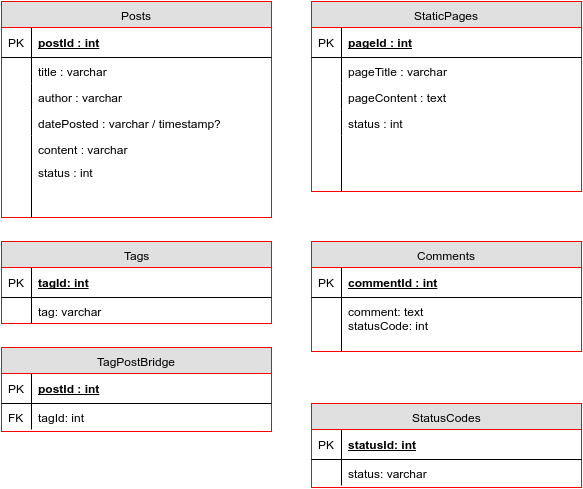

The diagram above was exported from draw.io. Its source (the exported page's mxGraphModel, read from the mxfile embedded in the PNG):
<mxGraphModel dx="1051" dy="424" grid="1" gridSize="10" guides="1" tooltips="1" connect="1" arrows="1" fold="1" page="1" pageScale="1" pageWidth="850" pageHeight="1100" background="#ffffff" math="0" shadow="0">
  <root>
    <mxCell id="0" />
    <mxCell id="1" parent="0" />
    <mxCell id="3" value="Posts" style="swimlane;html=1;fontStyle=0;childLayout=stackLayout;horizontal=1;startSize=26;fillColor=#e0e0e0;horizontalStack=0;resizeParent=1;resizeLast=0;collapsible=1;marginBottom=0;swimlaneFillColor=#ffffff;align=center;strokeColor=#FF0000;" parent="1" vertex="1">
      <mxGeometry x="10" y="10" width="270" height="216" as="geometry" />
    </mxCell>
    <mxCell id="4" value="postId : int" style="shape=partialRectangle;top=0;left=0;right=0;bottom=1;html=1;align=left;verticalAlign=middle;fillColor=none;spacingLeft=34;spacingRight=4;whiteSpace=wrap;overflow=hidden;rotatable=0;points=[[0,0.5],[1,0.5]];portConstraint=eastwest;dropTarget=0;fontStyle=5;" parent="3" vertex="1">
      <mxGeometry y="26" width="270" height="30" as="geometry" />
    </mxCell>
    <mxCell id="5" value="PK" style="shape=partialRectangle;top=0;left=0;bottom=0;html=1;fillColor=none;align=left;verticalAlign=middle;spacingLeft=4;spacingRight=4;whiteSpace=wrap;overflow=hidden;rotatable=0;points=[];portConstraint=eastwest;part=1;" parent="4" vertex="1" connectable="0">
      <mxGeometry width="30" height="30" as="geometry" />
    </mxCell>
    <mxCell id="6" value="title : varchar" style="shape=partialRectangle;top=0;left=0;right=0;bottom=0;html=1;align=left;verticalAlign=top;fillColor=none;spacingLeft=34;spacingRight=4;whiteSpace=wrap;overflow=hidden;rotatable=0;points=[[0,0.5],[1,0.5]];portConstraint=eastwest;dropTarget=0;" parent="3" vertex="1">
      <mxGeometry y="56" width="270" height="26" as="geometry" />
    </mxCell>
    <mxCell id="7" value="" style="shape=partialRectangle;top=0;left=0;bottom=0;html=1;fillColor=none;align=left;verticalAlign=top;spacingLeft=4;spacingRight=4;whiteSpace=wrap;overflow=hidden;rotatable=0;points=[];portConstraint=eastwest;part=1;" parent="6" vertex="1" connectable="0">
      <mxGeometry width="30" height="26" as="geometry" />
    </mxCell>
    <mxCell id="8" value="author : varchar" style="shape=partialRectangle;top=0;left=0;right=0;bottom=0;html=1;align=left;verticalAlign=top;fillColor=none;spacingLeft=34;spacingRight=4;whiteSpace=wrap;overflow=hidden;rotatable=0;points=[[0,0.5],[1,0.5]];portConstraint=eastwest;dropTarget=0;" parent="3" vertex="1">
      <mxGeometry y="82" width="270" height="26" as="geometry" />
    </mxCell>
    <mxCell id="9" value="" style="shape=partialRectangle;top=0;left=0;bottom=0;html=1;fillColor=none;align=left;verticalAlign=top;spacingLeft=4;spacingRight=4;whiteSpace=wrap;overflow=hidden;rotatable=0;points=[];portConstraint=eastwest;part=1;" parent="8" vertex="1" connectable="0">
      <mxGeometry width="30" height="26" as="geometry" />
    </mxCell>
    <mxCell id="10" value="datePosted : varchar / timestamp?" style="shape=partialRectangle;top=0;left=0;right=0;bottom=0;html=1;align=left;verticalAlign=top;fillColor=none;spacingLeft=34;spacingRight=4;whiteSpace=wrap;overflow=hidden;rotatable=0;points=[[0,0.5],[1,0.5]];portConstraint=eastwest;dropTarget=0;" parent="3" vertex="1">
      <mxGeometry y="108" width="270" height="26" as="geometry" />
    </mxCell>
    <mxCell id="11" value="" style="shape=partialRectangle;top=0;left=0;bottom=0;html=1;fillColor=none;align=left;verticalAlign=top;spacingLeft=4;spacingRight=4;whiteSpace=wrap;overflow=hidden;rotatable=0;points=[];portConstraint=eastwest;part=1;" parent="10" vertex="1" connectable="0">
      <mxGeometry width="30" height="26" as="geometry" />
    </mxCell>
    <mxCell id="14" value="content : varchar" style="shape=partialRectangle;top=0;left=0;right=0;bottom=0;html=1;align=left;verticalAlign=top;fillColor=none;spacingLeft=34;spacingRight=4;whiteSpace=wrap;overflow=hidden;rotatable=0;points=[[0,0.5],[1,0.5]];portConstraint=eastwest;dropTarget=0;" parent="3" vertex="1">
      <mxGeometry y="134" width="270" height="26" as="geometry" />
    </mxCell>
    <mxCell id="15" value="" style="shape=partialRectangle;top=0;left=0;bottom=0;html=1;fillColor=none;align=left;verticalAlign=top;spacingLeft=4;spacingRight=4;whiteSpace=wrap;overflow=hidden;rotatable=0;points=[];portConstraint=eastwest;part=1;" parent="14" vertex="1" connectable="0">
      <mxGeometry width="30" height="26" as="geometry" />
    </mxCell>
    <mxCell id="12" value="" style="shape=partialRectangle;top=0;left=0;right=0;bottom=0;html=1;align=left;verticalAlign=top;fillColor=none;spacingLeft=34;spacingRight=4;whiteSpace=wrap;overflow=hidden;rotatable=0;points=[[0,0.5],[1,0.5]];portConstraint=eastwest;dropTarget=0;" parent="3" vertex="1">
      <mxGeometry y="160" width="270" height="56" as="geometry" />
    </mxCell>
    <mxCell id="13" value="" style="shape=partialRectangle;top=0;left=0;bottom=0;html=1;fillColor=none;align=left;verticalAlign=top;spacingLeft=4;spacingRight=4;whiteSpace=wrap;overflow=hidden;rotatable=0;points=[];portConstraint=eastwest;part=1;" parent="12" vertex="1" connectable="0">
      <mxGeometry width="30" height="56" as="geometry" />
    </mxCell>
    <mxCell id="16" value="status : int&amp;nbsp;" style="shape=partialRectangle;top=0;left=0;right=0;bottom=0;html=1;align=left;verticalAlign=top;fillColor=none;spacingLeft=34;spacingRight=4;whiteSpace=wrap;overflow=hidden;rotatable=0;points=[[0,0.5],[1,0.5]];portConstraint=eastwest;dropTarget=0;" parent="1" vertex="1">
      <mxGeometry x="10" y="167" width="160" height="26" as="geometry" />
    </mxCell>
    <mxCell id="17" value="" style="shape=partialRectangle;top=0;left=0;bottom=0;html=1;fillColor=none;align=left;verticalAlign=top;spacingLeft=4;spacingRight=4;whiteSpace=wrap;overflow=hidden;rotatable=0;points=[];portConstraint=eastwest;part=1;" parent="16" vertex="1" connectable="0">
      <mxGeometry width="30" height="26" as="geometry" />
    </mxCell>
    <mxCell id="19" value="StaticPages" style="swimlane;html=1;fontStyle=0;childLayout=stackLayout;horizontal=1;startSize=26;fillColor=#e0e0e0;horizontalStack=0;resizeParent=1;resizeLast=0;collapsible=1;marginBottom=0;swimlaneFillColor=#ffffff;align=center;strokeColor=#FF0000;" parent="1" vertex="1">
      <mxGeometry x="320" y="10" width="270" height="190" as="geometry" />
    </mxCell>
    <mxCell id="20" value="pageId : int" style="shape=partialRectangle;top=0;left=0;right=0;bottom=1;html=1;align=left;verticalAlign=middle;fillColor=none;spacingLeft=34;spacingRight=4;whiteSpace=wrap;overflow=hidden;rotatable=0;points=[[0,0.5],[1,0.5]];portConstraint=eastwest;dropTarget=0;fontStyle=5;" parent="19" vertex="1">
      <mxGeometry y="26" width="270" height="30" as="geometry" />
    </mxCell>
    <mxCell id="21" value="PK" style="shape=partialRectangle;top=0;left=0;bottom=0;html=1;fillColor=none;align=left;verticalAlign=middle;spacingLeft=4;spacingRight=4;whiteSpace=wrap;overflow=hidden;rotatable=0;points=[];portConstraint=eastwest;part=1;" parent="20" vertex="1" connectable="0">
      <mxGeometry width="30" height="30" as="geometry" />
    </mxCell>
    <mxCell id="22" value="pageTitle : varchar" style="shape=partialRectangle;top=0;left=0;right=0;bottom=0;html=1;align=left;verticalAlign=top;fillColor=none;spacingLeft=34;spacingRight=4;whiteSpace=wrap;overflow=hidden;rotatable=0;points=[[0,0.5],[1,0.5]];portConstraint=eastwest;dropTarget=0;" parent="19" vertex="1">
      <mxGeometry y="56" width="270" height="26" as="geometry" />
    </mxCell>
    <mxCell id="23" value="" style="shape=partialRectangle;top=0;left=0;bottom=0;html=1;fillColor=none;align=left;verticalAlign=top;spacingLeft=4;spacingRight=4;whiteSpace=wrap;overflow=hidden;rotatable=0;points=[];portConstraint=eastwest;part=1;" parent="22" vertex="1" connectable="0">
      <mxGeometry width="30" height="26" as="geometry" />
    </mxCell>
    <mxCell id="24" value="pageContent : text" style="shape=partialRectangle;top=0;left=0;right=0;bottom=0;html=1;align=left;verticalAlign=top;fillColor=none;spacingLeft=34;spacingRight=4;whiteSpace=wrap;overflow=hidden;rotatable=0;points=[[0,0.5],[1,0.5]];portConstraint=eastwest;dropTarget=0;" parent="19" vertex="1">
      <mxGeometry y="82" width="270" height="26" as="geometry" />
    </mxCell>
    <mxCell id="25" value="" style="shape=partialRectangle;top=0;left=0;bottom=0;html=1;fillColor=none;align=left;verticalAlign=top;spacingLeft=4;spacingRight=4;whiteSpace=wrap;overflow=hidden;rotatable=0;points=[];portConstraint=eastwest;part=1;" parent="24" vertex="1" connectable="0">
      <mxGeometry width="30" height="26" as="geometry" />
    </mxCell>
    <mxCell id="26" value="status : int" style="shape=partialRectangle;top=0;left=0;right=0;bottom=0;html=1;align=left;verticalAlign=top;fillColor=none;spacingLeft=34;spacingRight=4;whiteSpace=wrap;overflow=hidden;rotatable=0;points=[[0,0.5],[1,0.5]];portConstraint=eastwest;dropTarget=0;" parent="19" vertex="1">
      <mxGeometry y="108" width="270" height="26" as="geometry" />
    </mxCell>
    <mxCell id="27" value="" style="shape=partialRectangle;top=0;left=0;bottom=0;html=1;fillColor=none;align=left;verticalAlign=top;spacingLeft=4;spacingRight=4;whiteSpace=wrap;overflow=hidden;rotatable=0;points=[];portConstraint=eastwest;part=1;" parent="26" vertex="1" connectable="0">
      <mxGeometry width="30" height="26" as="geometry" />
    </mxCell>
    <mxCell id="30" value="" style="shape=partialRectangle;top=0;left=0;right=0;bottom=0;html=1;align=left;verticalAlign=top;fillColor=none;spacingLeft=34;spacingRight=4;whiteSpace=wrap;overflow=hidden;rotatable=0;points=[[0,0.5],[1,0.5]];portConstraint=eastwest;dropTarget=0;" parent="19" vertex="1">
      <mxGeometry y="134" width="270" height="56" as="geometry" />
    </mxCell>
    <mxCell id="31" value="" style="shape=partialRectangle;top=0;left=0;bottom=0;html=1;fillColor=none;align=left;verticalAlign=top;spacingLeft=4;spacingRight=4;whiteSpace=wrap;overflow=hidden;rotatable=0;points=[];portConstraint=eastwest;part=1;" parent="30" vertex="1" connectable="0">
      <mxGeometry width="30" height="56" as="geometry" />
    </mxCell>
    <mxCell id="32" value="Tags" style="swimlane;html=1;fontStyle=0;childLayout=stackLayout;horizontal=1;startSize=26;fillColor=#e0e0e0;horizontalStack=0;resizeParent=1;resizeLast=0;collapsible=1;marginBottom=0;swimlaneFillColor=#ffffff;align=center;strokeColor=#FF0000;" parent="1" vertex="1">
      <mxGeometry x="10" y="250" width="270" height="82" as="geometry" />
    </mxCell>
    <mxCell id="33" value="tagId: int" style="shape=partialRectangle;top=0;left=0;right=0;bottom=1;html=1;align=left;verticalAlign=middle;fillColor=none;spacingLeft=34;spacingRight=4;whiteSpace=wrap;overflow=hidden;rotatable=0;points=[[0,0.5],[1,0.5]];portConstraint=eastwest;dropTarget=0;fontStyle=5;" parent="32" vertex="1">
      <mxGeometry y="26" width="270" height="30" as="geometry" />
    </mxCell>
    <mxCell id="34" value="PK" style="shape=partialRectangle;top=0;left=0;bottom=0;html=1;fillColor=none;align=left;verticalAlign=middle;spacingLeft=4;spacingRight=4;whiteSpace=wrap;overflow=hidden;rotatable=0;points=[];portConstraint=eastwest;part=1;" parent="33" vertex="1" connectable="0">
      <mxGeometry width="30" height="30" as="geometry" />
    </mxCell>
    <mxCell id="35" value="tag: varchar" style="shape=partialRectangle;top=0;left=0;right=0;bottom=0;html=1;align=left;verticalAlign=top;fillColor=none;spacingLeft=34;spacingRight=4;whiteSpace=wrap;overflow=hidden;rotatable=0;points=[[0,0.5],[1,0.5]];portConstraint=eastwest;dropTarget=0;" parent="32" vertex="1">
      <mxGeometry y="56" width="270" height="26" as="geometry" />
    </mxCell>
    <mxCell id="36" value="" style="shape=partialRectangle;top=0;left=0;bottom=0;html=1;fillColor=none;align=left;verticalAlign=top;spacingLeft=4;spacingRight=4;whiteSpace=wrap;overflow=hidden;rotatable=0;points=[];portConstraint=eastwest;part=1;" parent="35" vertex="1" connectable="0">
      <mxGeometry width="30" height="26" as="geometry" />
    </mxCell>
    <mxCell id="45" value="Comments" style="swimlane;html=1;fontStyle=0;childLayout=stackLayout;horizontal=1;startSize=26;fillColor=#e0e0e0;horizontalStack=0;resizeParent=1;resizeLast=0;collapsible=1;marginBottom=0;swimlaneFillColor=#ffffff;align=center;strokeColor=#FF0000;" parent="1" vertex="1">
      <mxGeometry x="320" y="250" width="270" height="110" as="geometry" />
    </mxCell>
    <mxCell id="46" value="commentId : int" style="shape=partialRectangle;top=0;left=0;right=0;bottom=1;html=1;align=left;verticalAlign=middle;fillColor=none;spacingLeft=34;spacingRight=4;whiteSpace=wrap;overflow=hidden;rotatable=0;points=[[0,0.5],[1,0.5]];portConstraint=eastwest;dropTarget=0;fontStyle=5;" parent="45" vertex="1">
      <mxGeometry y="26" width="270" height="30" as="geometry" />
    </mxCell>
    <mxCell id="47" value="PK" style="shape=partialRectangle;top=0;left=0;bottom=0;html=1;fillColor=none;align=left;verticalAlign=middle;spacingLeft=4;spacingRight=4;whiteSpace=wrap;overflow=hidden;rotatable=0;points=[];portConstraint=eastwest;part=1;" parent="46" vertex="1" connectable="0">
      <mxGeometry width="30" height="30" as="geometry" />
    </mxCell>
    <mxCell id="48" value="comment: text&lt;div&gt;statusCode: int&lt;/div&gt;" style="shape=partialRectangle;top=0;left=0;right=0;bottom=0;html=1;align=left;verticalAlign=top;fillColor=none;spacingLeft=34;spacingRight=4;whiteSpace=wrap;overflow=hidden;rotatable=0;points=[[0,0.5],[1,0.5]];portConstraint=eastwest;dropTarget=0;" parent="45" vertex="1">
      <mxGeometry y="56" width="270" height="54" as="geometry" />
    </mxCell>
    <mxCell id="49" value="" style="shape=partialRectangle;top=0;left=0;bottom=0;html=1;fillColor=none;align=left;verticalAlign=top;spacingLeft=4;spacingRight=4;whiteSpace=wrap;overflow=hidden;rotatable=0;points=[];portConstraint=eastwest;part=1;" parent="48" vertex="1" connectable="0">
      <mxGeometry width="30" height="54.00000000000001" as="geometry" />
    </mxCell>
    <mxCell id="58" value="TagPostBridge" style="swimlane;html=1;fontStyle=0;childLayout=stackLayout;horizontal=1;startSize=26;fillColor=#e0e0e0;horizontalStack=0;resizeParent=1;resizeLast=0;collapsible=1;marginBottom=0;swimlaneFillColor=#ffffff;align=center;strokeColor=#FF0000;" parent="1" vertex="1">
      <mxGeometry x="10" y="356" width="270" height="84" as="geometry" />
    </mxCell>
    <mxCell id="59" value="postId : int" style="shape=partialRectangle;top=0;left=0;right=0;bottom=1;html=1;align=left;verticalAlign=middle;fillColor=none;spacingLeft=34;spacingRight=4;whiteSpace=wrap;overflow=hidden;rotatable=0;points=[[0,0.5],[1,0.5]];portConstraint=eastwest;dropTarget=0;fontStyle=5;" parent="58" vertex="1">
      <mxGeometry y="26" width="270" height="30" as="geometry" />
    </mxCell>
    <mxCell id="60" value="PK" style="shape=partialRectangle;top=0;left=0;bottom=0;html=1;fillColor=none;align=left;verticalAlign=middle;spacingLeft=4;spacingRight=4;whiteSpace=wrap;overflow=hidden;rotatable=0;points=[];portConstraint=eastwest;part=1;" parent="59" vertex="1" connectable="0">
      <mxGeometry width="30" height="30" as="geometry" />
    </mxCell>
    <mxCell id="61" value="tagId: int" style="shape=partialRectangle;top=0;left=0;right=0;bottom=0;html=1;align=left;verticalAlign=top;fillColor=none;spacingLeft=34;spacingRight=4;whiteSpace=wrap;overflow=hidden;rotatable=0;points=[[0,0.5],[1,0.5]];portConstraint=eastwest;dropTarget=0;" parent="58" vertex="1">
      <mxGeometry y="56" width="270" height="26" as="geometry" />
    </mxCell>
    <mxCell id="62" value="FK" style="shape=partialRectangle;top=0;left=0;bottom=0;html=1;fillColor=none;align=left;verticalAlign=top;spacingLeft=4;spacingRight=4;whiteSpace=wrap;overflow=hidden;rotatable=0;points=[];portConstraint=eastwest;part=1;" parent="61" vertex="1" connectable="0">
      <mxGeometry width="30" height="26" as="geometry" />
    </mxCell>
    <mxCell id="71" value="StatusCodes" style="swimlane;html=1;fontStyle=0;childLayout=stackLayout;horizontal=1;startSize=26;fillColor=#e0e0e0;horizontalStack=0;resizeParent=1;resizeLast=0;collapsible=1;marginBottom=0;swimlaneFillColor=#ffffff;align=center;strokeColor=#FF0000;" parent="1" vertex="1">
      <mxGeometry x="320" y="412" width="270" height="84" as="geometry" />
    </mxCell>
    <mxCell id="72" value="statusId: int" style="shape=partialRectangle;top=0;left=0;right=0;bottom=1;html=1;align=left;verticalAlign=middle;fillColor=none;spacingLeft=34;spacingRight=4;whiteSpace=wrap;overflow=hidden;rotatable=0;points=[[0,0.5],[1,0.5]];portConstraint=eastwest;dropTarget=0;fontStyle=5;" parent="71" vertex="1">
      <mxGeometry y="26" width="270" height="30" as="geometry" />
    </mxCell>
    <mxCell id="73" value="PK" style="shape=partialRectangle;top=0;left=0;bottom=0;html=1;fillColor=none;align=left;verticalAlign=middle;spacingLeft=4;spacingRight=4;whiteSpace=wrap;overflow=hidden;rotatable=0;points=[];portConstraint=eastwest;part=1;" parent="72" vertex="1" connectable="0">
      <mxGeometry width="30" height="30" as="geometry" />
    </mxCell>
    <mxCell id="74" value="status: varchar" style="shape=partialRectangle;top=0;left=0;right=0;bottom=0;html=1;align=left;verticalAlign=top;fillColor=none;spacingLeft=34;spacingRight=4;whiteSpace=wrap;overflow=hidden;rotatable=0;points=[[0,0.5],[1,0.5]];portConstraint=eastwest;dropTarget=0;" parent="71" vertex="1">
      <mxGeometry y="56" width="270" height="26" as="geometry" />
    </mxCell>
    <mxCell id="75" value="" style="shape=partialRectangle;top=0;left=0;bottom=0;html=1;fillColor=none;align=left;verticalAlign=top;spacingLeft=4;spacingRight=4;whiteSpace=wrap;overflow=hidden;rotatable=0;points=[];portConstraint=eastwest;part=1;" parent="74" vertex="1" connectable="0">
      <mxGeometry width="30" height="26" as="geometry" />
    </mxCell>
  </root>
</mxGraphModel>